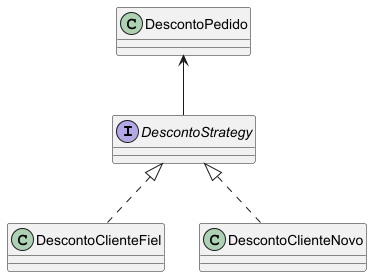

The diagram above was rendered by PlantUML. Its source (embedded in the PNG):
@startuml

skinparam classAttributeIconSize 0

interface DescontoStrategy

class DescontoClienteFiel
class DescontoClienteNovo

class DescontoPedido

DescontoStrategy <|.. DescontoClienteFiel
DescontoStrategy <|.. DescontoClienteNovo

DescontoPedido <-- DescontoStrategy

@enduml